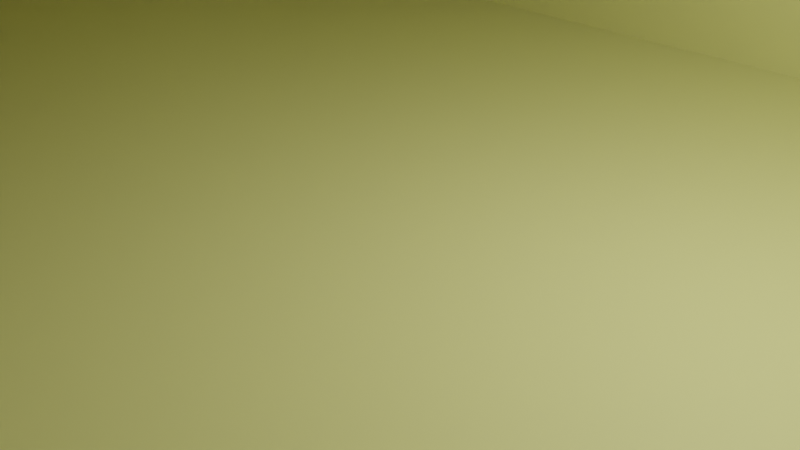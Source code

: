 # Source: mirage_tower_2.blend  (saved by Blender 2.80.45; exported with 4.5.12 LTS)
import bpy
from mathutils import Matrix  # noqa: F401  (used for matrix-valued properties, if any)

bpy.ops.wm.read_factory_settings(use_empty=True)
scene = bpy.context.scene
scene.name = 'Scene'

# ---- collections
col_collection = bpy.data.collections.new('Collection'); scene.collection.children.link(col_collection)
col_miragetower = bpy.data.collections.new('MirageTower'); col_collection.children.link(col_miragetower)
col_tmp = bpy.data.collections.new('tmp'); col_collection.children.link(col_tmp)

# ---- materials (node trees are filled in below, after node groups)
mat_goldstripes = bpy.data.materials.new('GoldStripes')
mat_goldstripes.use_transparent_shadow = False
mat_goldstripes.roughness = 0.25
mat_lightyellow = bpy.data.materials.new('LightYellow')
mat_lightyellow.use_transparent_shadow = False
mat_lightyellow.roughness = 0.25
mat_goldenbrown = bpy.data.materials.new('GoldenBrown')
mat_goldenbrown.use_transparent_shadow = False
mat_goldenbrown.roughness = 0.25
mat_stripes2 = bpy.data.materials.new('Stripes2')
mat_stripes2.use_transparent_shadow = False
mat_stripes2.roughness = 0.25
mat_lightyellow_002 = bpy.data.materials.new('LightYellow.002')
mat_lightyellow_002.use_transparent_shadow = False
mat_lightyellow_002.roughness = 0.25
mat_goldstripes_001 = bpy.data.materials.new('GoldStripes.001')
mat_goldstripes_001.use_transparent_shadow = False
mat_goldstripes_001.roughness = 0.25
mat_goldenbrown_002 = bpy.data.materials.new('GoldenBrown.002')
mat_goldenbrown_002.use_transparent_shadow = False
mat_goldenbrown_002.roughness = 0.25
mat_sunglassdark_002 = bpy.data.materials.new('SunglassDark.002')
mat_sunglassdark_002.use_transparent_shadow = False
mat_sunglassdark_002.roughness = 0.25
mat_stripes2_001 = bpy.data.materials.new('Stripes2.001')
mat_stripes2_001.use_transparent_shadow = False
mat_stripes2_001.roughness = 0.25
mat_lightyellow_001 = bpy.data.materials.new('LightYellow.001')
mat_lightyellow_001.use_transparent_shadow = False
mat_lightyellow_001.roughness = 0.25
mat_material_001 = bpy.data.materials.new('Material.001')
mat_material_001.alpha_threshold = 0.0
mat_material_001.use_transparent_shadow = False
mat_material_001.roughness = 0.5
mat_material_001.line_color = (0.0, 0.0, 0.0, 1.0)
mat_goldenbrown_001 = bpy.data.materials.new('GoldenBrown.001')
mat_goldenbrown_001.use_transparent_shadow = False
mat_goldenbrown_001.roughness = 0.25
mat_sunglassdark_001 = bpy.data.materials.new('SunglassDark.001')
mat_sunglassdark_001.use_transparent_shadow = False
mat_sunglassdark_001.roughness = 0.25

# ---- material node trees
mat_goldstripes.use_nodes = True; mat_goldstripes.node_tree.nodes.clear()
_N = mat_goldstripes.node_tree.nodes; _L = mat_goldstripes.node_tree.links
n0 = _N.new('ShaderNodeOutputMaterial'); n0.name = 'Material Output'; n0.location = (300, 300)
n1 = _N.new('ShaderNodeBsdfPrincipled'); n1.name = 'Principled BSDF'; n1.location = (10, 300)
n1.distribution = 'GGX'
n1.subsurface_method = 'BURLEY'
n1.inputs[3].default_value = 1.45
n2 = _N.new('ShaderNodeMapping'); n2.name = 'Mapping'; n2.location = (-1430, 253)
n2.inputs[2].default_value = (0.0, 1.571, 0.0)
n2.inputs[3].default_value = (22.0, 22.0, 22.0)
n3 = _N.new('ShaderNodeTexGradient'); n3.name = 'Gradient Texture'; n3.location = (-445, 291)
n4 = _N.new('ShaderNodeCombineXYZ'); n4.name = 'Combine XYZ'; n4.location = (-660, 198)
n5 = _N.new('ShaderNodeSeparateXYZ'); n5.name = 'Separate XYZ'; n5.location = (-1074, 226)
n6 = _N.new('ShaderNodeMath'); n6.name = 'Math.001'; n6.location = (-876, 65)
n6.operation = 'MODULO'
n6.inputs[1].default_value = 1.0
n7 = _N.new('ShaderNodeMath'); n7.name = 'Math.002'; n7.location = (-876, -104)
n7.operation = 'MODULO'
n7.inputs[1].default_value = 1.0
n8 = _N.new('ShaderNodeMath'); n8.name = 'Math'; n8.location = (-876, 242)
n8.operation = 'MODULO'
n8.inputs[1].default_value = 1.0
n9 = _N.new('ShaderNodeValToRGB'); n9.name = 'ColorRamp'; n9.location = (-268, 151)
n9.color_ramp.interpolation = 'CONSTANT'
while len(n9.color_ramp.elements) > 1: n9.color_ramp.elements.remove(n9.color_ramp.elements[-1])
n9.color_ramp.elements[0].position = 0.0; n9.color_ramp.elements[0].color = (0.0, 0.0, 0.0, 1.0)
_e = n9.color_ramp.elements.new(0.5); _e.color = (1.0, 1.0, 1.0, 1.0)
n10 = _N.new('ShaderNodeTexCoord'); n10.name = 'Texture Coordinate'; n10.location = (-1641, 279)
_L.new(n1.outputs[0], n0.inputs[0])
_L.new(n3.outputs[1], n9.inputs[0])
_L.new(n9.outputs[0], n1.inputs[0])
_L.new(n2.outputs[0], n5.inputs[0])
_L.new(n5.outputs[0], n8.inputs[0])
_L.new(n4.outputs[0], n3.inputs[0])
_L.new(n8.outputs[0], n4.inputs[0])
_L.new(n5.outputs[1], n6.inputs[0])
_L.new(n5.outputs[2], n7.inputs[0])
_L.new(n6.outputs[0], n4.inputs[1])
_L.new(n7.outputs[0], n4.inputs[2])
_L.new(n10.outputs[0], n2.inputs[0])
n0.is_active_output = True
mat_lightyellow.use_nodes = True; mat_lightyellow.node_tree.nodes.clear()
_N = mat_lightyellow.node_tree.nodes; _L = mat_lightyellow.node_tree.links
n0 = _N.new('ShaderNodeOutputMaterial'); n0.name = 'Material Output'; n0.location = (300, 300)
n1 = _N.new('ShaderNodeBsdfPrincipled'); n1.name = 'Principled BSDF'; n1.location = (10, 300)
n1.distribution = 'GGX'
n1.subsurface_method = 'BURLEY'
n1.inputs[0].default_value = (0.8, 0.7901, 0.3133, 1.0)
n1.inputs[3].default_value = 1.45
_L.new(n1.outputs[0], n0.inputs[0])
n0.is_active_output = True
mat_goldenbrown.use_nodes = True; mat_goldenbrown.node_tree.nodes.clear()
_N = mat_goldenbrown.node_tree.nodes; _L = mat_goldenbrown.node_tree.links
n0 = _N.new('ShaderNodeBsdfAnisotropic'); n0.name = 'Glossy BSDF'; n0.location = (10, 300)
n0.distribution = 'GGX'
n0.inputs[0].default_value = (0.3185, 0.1301, 0.007499, 1.0)
n0.inputs[1].default_value = 0.1453
n1 = _N.new('ShaderNodeBsdfAnisotropic'); n1.name = 'Glossy BSDF.001'; n1.location = (12, 89)
n1.distribution = 'GGX'
n1.inputs[0].default_value = (0.3185, 0.1301, 0.007499, 1.0)
n1.inputs[1].default_value = 0.346
n2 = _N.new('ShaderNodeOutputMaterial'); n2.name = 'Material Output'; n2.location = (383, 402)
n3 = _N.new('ShaderNodeMixShader'); n3.name = 'Mix Shader'; n3.location = (217, 212)
_L.new(n0.outputs[0], n3.inputs[1])
_L.new(n1.outputs[0], n3.inputs[2])
_L.new(n3.outputs[0], n2.inputs[0])
n2.is_active_output = True
mat_stripes2.use_nodes = True; mat_stripes2.node_tree.nodes.clear()
_N = mat_stripes2.node_tree.nodes; _L = mat_stripes2.node_tree.links
n0 = _N.new('ShaderNodeOutputMaterial'); n0.name = 'Material Output'; n0.location = (300, 300)
n1 = _N.new('ShaderNodeBsdfPrincipled'); n1.name = 'Principled BSDF'; n1.location = (10, 300)
n1.distribution = 'GGX'
n1.subsurface_method = 'BURLEY'
n1.inputs[3].default_value = 1.45
_L.new(n1.outputs[0], n0.inputs[0])
n0.is_active_output = True
mat_lightyellow_002.use_nodes = True; mat_lightyellow_002.node_tree.nodes.clear()
_N = mat_lightyellow_002.node_tree.nodes; _L = mat_lightyellow_002.node_tree.links
n0 = _N.new('ShaderNodeOutputMaterial'); n0.name = 'Material Output'; n0.location = (300, 300)
n1 = _N.new('ShaderNodeBsdfPrincipled'); n1.name = 'Principled BSDF'; n1.location = (10, 300)
n1.distribution = 'GGX'
n1.subsurface_method = 'BURLEY'
n1.inputs[0].default_value = (0.8, 0.7901, 0.3133, 1.0)
n1.inputs[3].default_value = 1.45
_L.new(n1.outputs[0], n0.inputs[0])
n0.is_active_output = True
mat_goldenbrown_002.use_nodes = True; mat_goldenbrown_002.node_tree.nodes.clear()
_N = mat_goldenbrown_002.node_tree.nodes; _L = mat_goldenbrown_002.node_tree.links
n0 = _N.new('ShaderNodeBsdfAnisotropic'); n0.name = 'Glossy BSDF'; n0.location = (10, 300)
n0.distribution = 'GGX'
n0.inputs[0].default_value = (0.3185, 0.1301, 0.007499, 1.0)
n0.inputs[1].default_value = 0.1453
n1 = _N.new('ShaderNodeBsdfAnisotropic'); n1.name = 'Glossy BSDF.001'; n1.location = (12, 89)
n1.distribution = 'GGX'
n1.inputs[0].default_value = (0.3185, 0.1301, 0.007499, 1.0)
n1.inputs[1].default_value = 0.346
n2 = _N.new('ShaderNodeOutputMaterial'); n2.name = 'Material Output'; n2.location = (383, 402)
n3 = _N.new('ShaderNodeMixShader'); n3.name = 'Mix Shader'; n3.location = (217, 212)
_L.new(n0.outputs[0], n3.inputs[1])
_L.new(n1.outputs[0], n3.inputs[2])
_L.new(n3.outputs[0], n2.inputs[0])
n2.is_active_output = True
mat_sunglassdark_002.use_nodes = True; mat_sunglassdark_002.node_tree.nodes.clear()
_N = mat_sunglassdark_002.node_tree.nodes; _L = mat_sunglassdark_002.node_tree.links
n0 = _N.new('ShaderNodeOutputMaterial'); n0.name = 'Material Output'; n0.location = (300, 300)
n1 = _N.new('ShaderNodeBsdfPrincipled'); n1.name = 'Principled BSDF'; n1.location = (10, 300)
n1.distribution = 'GGX'
n1.subsurface_method = 'BURLEY'
n1.inputs[0].default_value = (0.01096, 0.01096, 0.01096, 1.0)
n1.inputs[3].default_value = 1.45
_L.new(n1.outputs[0], n0.inputs[0])
n0.is_active_output = True
mat_stripes2_001.use_nodes = True; mat_stripes2_001.node_tree.nodes.clear()
_N = mat_stripes2_001.node_tree.nodes; _L = mat_stripes2_001.node_tree.links
n0 = _N.new('ShaderNodeOutputMaterial'); n0.name = 'Material Output'; n0.location = (300, 300)
n1 = _N.new('ShaderNodeBsdfPrincipled'); n1.name = 'Principled BSDF'; n1.location = (10, 300)
n1.distribution = 'GGX'
n1.subsurface_method = 'BURLEY'
n1.inputs[3].default_value = 1.45
_L.new(n1.outputs[0], n0.inputs[0])
n0.is_active_output = True
mat_lightyellow_001.use_nodes = True; mat_lightyellow_001.node_tree.nodes.clear()
_N = mat_lightyellow_001.node_tree.nodes; _L = mat_lightyellow_001.node_tree.links
n0 = _N.new('ShaderNodeOutputMaterial'); n0.name = 'Material Output'; n0.location = (300, 300)
n1 = _N.new('ShaderNodeBsdfPrincipled'); n1.name = 'Principled BSDF'; n1.location = (10, 300)
n1.distribution = 'GGX'
n1.subsurface_method = 'BURLEY'
n1.inputs[0].default_value = (0.8, 0.7901, 0.3133, 1.0)
n1.inputs[3].default_value = 1.45
_L.new(n1.outputs[0], n0.inputs[0])
n0.is_active_output = True
mat_material_001.use_nodes = True; mat_material_001.node_tree.nodes.clear()
_N = mat_material_001.node_tree.nodes; _L = mat_material_001.node_tree.links
n0 = _N.new('ShaderNodeOutputMaterial'); n0.name = 'Material Output'; n0.location = (300, 300)
n1 = _N.new('ShaderNodeBsdfPrincipled'); n1.name = 'Principled BSDF'; n1.location = (10, 300)
n1.distribution = 'GGX'
n1.subsurface_method = 'BURLEY'
n1.inputs[3].default_value = 1.45
_L.new(n1.outputs[0], n0.inputs[0])
n0.is_active_output = True
mat_goldenbrown_001.use_nodes = True; mat_goldenbrown_001.node_tree.nodes.clear()
_N = mat_goldenbrown_001.node_tree.nodes; _L = mat_goldenbrown_001.node_tree.links
n0 = _N.new('ShaderNodeBsdfAnisotropic'); n0.name = 'Glossy BSDF'; n0.location = (10, 300)
n0.distribution = 'GGX'
n0.inputs[0].default_value = (0.3185, 0.1301, 0.007499, 1.0)
n0.inputs[1].default_value = 0.1453
n1 = _N.new('ShaderNodeBsdfAnisotropic'); n1.name = 'Glossy BSDF.001'; n1.location = (12, 89)
n1.distribution = 'GGX'
n1.inputs[0].default_value = (0.3185, 0.1301, 0.007499, 1.0)
n1.inputs[1].default_value = 0.346
n2 = _N.new('ShaderNodeOutputMaterial'); n2.name = 'Material Output'; n2.location = (383, 402)
n3 = _N.new('ShaderNodeMixShader'); n3.name = 'Mix Shader'; n3.location = (217, 212)
_L.new(n0.outputs[0], n3.inputs[1])
_L.new(n1.outputs[0], n3.inputs[2])
_L.new(n3.outputs[0], n2.inputs[0])
n2.is_active_output = True
mat_sunglassdark_001.use_nodes = True; mat_sunglassdark_001.node_tree.nodes.clear()
_N = mat_sunglassdark_001.node_tree.nodes; _L = mat_sunglassdark_001.node_tree.links
n0 = _N.new('ShaderNodeOutputMaterial'); n0.name = 'Material Output'; n0.location = (300, 300)
n1 = _N.new('ShaderNodeBsdfPrincipled'); n1.name = 'Principled BSDF'; n1.location = (10, 300)
n1.distribution = 'GGX'
n1.subsurface_method = 'BURLEY'
n1.inputs[0].default_value = (0.01096, 0.01096, 0.01096, 1.0)
n1.inputs[3].default_value = 1.45
_L.new(n1.outputs[0], n0.inputs[0])
n0.is_active_output = True

# ---- world
world_world = bpy.data.worlds.new('World'); scene.world = world_world
world_world.use_nodes = True; world_world.node_tree.nodes.clear()
_N = world_world.node_tree.nodes; _L = world_world.node_tree.links
n0 = _N.new('ShaderNodeOutputWorld'); n0.name = 'World Output'; n0.location = (300, 300)
n1 = _N.new('ShaderNodeBackground'); n1.name = 'Background'; n1.location = (10, 300)
n1.inputs[0].default_value = (0.05088, 0.05088, 0.05088, 1.0)
_L.new(n1.outputs[0], n0.inputs[0])
n0.is_active_output = True
world_world.color = (0.05088, 0.05088, 0.05088)
world_world.use_sun_shadow = False
world_world.sun_shadow_jitter_overblur = 0.0

# ---- cameras
cam_camera = bpy.data.cameras.new('Camera')
cam_camera.clip_end = 100.0
cam_camera.ortho_scale = 7.314
cam_camera.dof.focus_distance = 0.0
cam_camera.dof.aperture_fstop = 128.0

# ---- lights
light_light = bpy.data.lights.new('Light', 'POINT')
light_light.transmission_factor = 0.0
light_light.cutoff_distance = 30.0
light_light.energy = 1000.0
light_light.shadow_buffer_clip_start = 1.001
light_light.shadow_soft_size = 0.1
light_light.shadow_maximum_resolution = 0.006
light_light.use_absolute_resolution = True
light_sun = bpy.data.lights.new('Sun', 'SUN')
light_sun.transmission_factor = 0.0
light_sun.angle = 0.2487
light_sun.shadow_buffer_clip_start = 0.5
light_sun.shadow_soft_size = 0.125
light_point = bpy.data.lights.new('Point', 'POINT')
light_point.transmission_factor = 0.0
light_point.energy = 1e+04
light_point.shadow_buffer_clip_start = 0.5
light_point.shadow_soft_size = 0.25
light_point.shadow_maximum_resolution = 0.006
light_point.use_absolute_resolution = True

# ---- meshes
me_cube_009 = bpy.data.meshes.new('Cube.009')
me_cube_009.from_pydata([(-1.0, -1.0, -1.0), (-1.0, -1.0, 1.0), (-1.0, 1.0, -1.0), (-1.0, 1.0, 1.0), (1.0, -1.0, -1.0), (1.0, 1.0, -1.0), (1.0, 1.0, 1.0), (1.0, -1.0, 1.0), (1.001, 1.048, 1.0), (1.001, 1.048, -1.0), (1.21, 1.048, 1.0), (1.21, 1.048, -1.0), (1.21, -1.048, 1.0), (1.21, -1.048, -1.0), (1.001, -1.048, 1.0), (1.001, -1.048, -1.0), (1.176, -1.035, 0.9755), (1.176, -1.035, -0.9712), (1.034, -1.035, -0.9712), (1.034, -1.035, 0.9755), (1.176, -0.9802, 0.9755), (1.176, -0.9802, -0.9712), (1.034, -0.9802, -0.9712), (1.034, -0.9802, 0.9755), (1.15, -0.9802, 0.9521), (1.15, -0.9802, -0.9425), (1.06, -0.9802, -0.9425), (1.06, -0.9802, 0.9521), (1.15, -0.9378, 0.9521), (1.15, -0.9378, -0.9425), (1.06, -0.9378, -0.9425), (1.06, -0.9378, 0.9521), (1.176, 1.048, 0.9755), (1.176, 1.048, -0.9712), (1.034, 1.048, -0.9712), (1.034, 1.048, 0.9755), (1.176, 0.9824, 0.9755), (1.176, 0.9824, -0.9712), (1.034, 0.9824, -0.9712), (1.034, 0.9824, 0.9755), (1.162, 0.9824, -0.9712), (1.069, 0.9824, -0.9712), (1.16, 1.009, -0.9712), (1.068, 1.008, -0.9712), (1.162, 0.9824, 0.9625), (1.069, 0.9824, 0.9625), (1.162, 0.9223, -0.9712), (1.069, 0.9223, -0.9712), (1.16, 0.9486, -0.9712), (1.068, 0.9483, -0.9712), (1.162, 0.9223, 0.9625), (1.069, 0.9223, 0.9625), (-1.0, -1.0, 0.8264), (-1.0, 1.0, 0.8264), (1.0, 1.0, 0.8264), (1.001, 1.048, 0.8264), (1.001, -1.048, 0.8264), (1.0, -1.0, 0.8264), (-1.0, 1.0, 0.4017), (1.0, 1.0, 0.4017), (1.001, 1.048, 0.4017), (1.001, -1.048, 0.4017), (1.0, -1.0, 0.4017), (-1.0, -1.0, 0.4017)], [], [(52, 1, 3, 53), (53, 3, 6, 54), (57, 7, 1, 52), (2, 5, 4, 0), (6, 3, 1, 7), (6, 7, 14, 8), (54, 6, 8, 55), (62, 4, 15, 61), (4, 5, 9, 15), (11, 10, 12, 13), (15, 9, 11, 13), (8, 14, 12, 10), (15, 13, 12, 16, 17, 18), (9, 60, 55, 8, 35, 34, 33, 11), (19, 16, 12, 14, 56, 61, 15, 18), (16, 19, 23, 20), (18, 17, 21, 22), (19, 18, 22, 23), (17, 16, 20, 21), (20, 23, 22, 26, 27, 24), (25, 26, 22, 21, 20, 24), (24, 27, 31, 28), (26, 25, 29, 30), (27, 26, 30, 31), (25, 24, 28, 29), (28, 31, 30, 29), (11, 33, 32, 35, 8, 10), (34, 35, 39, 38), (32, 33, 37, 36), (35, 32, 36, 39), (33, 34, 38, 41, 43, 42, 40, 37), (36, 37, 40, 44, 45, 41, 38, 39), (43, 41, 47, 49), (41, 45, 51, 47), (40, 42, 48, 46), (45, 44, 50, 51), (44, 40, 46, 50), (42, 43, 49, 48), (46, 48, 49, 47, 51, 50), (7, 57, 56, 14), (59, 54, 55, 60), (62, 57, 52, 63), (58, 53, 54, 59), (63, 52, 53, 58), (0, 63, 58, 2), (2, 58, 59, 5), (4, 62, 63, 0), (5, 59, 60, 9), (57, 62, 61, 56)])
me_cube_009.polygons.foreach_set('material_index', [1, 1, 1, 1, 1, 1, 1, 1, 1, 1, 1, 1, 1, 1, 1, 1, 1, 1, 1, 1, 1, 1, 1, 1, 1, 2, 1, 1, 1, 1, 1, 1, 1, 1, 1, 1, 1, 1, 2, 1, 1, 0, 0, 0, 0, 0, 0, 1, 1])
_uv = me_cube_009.uv_layers.new(name='UVMap')
_uv.uv.foreach_set('vector', [0.6033, 0.0, 0.625, 0.0, 0.625, 0.25, 0.6033, 0.25, 0.6033, 0.25, 0.625, 0.25, 0.625, 0.5, 0.6033, 0.5, 0.6033, 0.75, 0.625, 0.75, 0.625, 1.0, 0.6033, 1.0, 0.125, 0.5, 0.375, 0.5, 0.375, 0.75, 0.125, 0.75, 0.625, 0.5, 0.875, 0.5, 0.875, 0.75, 0.625, 0.75, 0.625, 0.5, 0.625, 0.75, 0.625, 0.75, 0.625, 0.5, 0.6033, 0.5, 0.625, 0.5, 0.625, 0.5, 0.6033, 0.5, 0.5502, 0.75, 0.375, 0.75, 0.375, 0.75, 0.5502, 0.75, 0.375, 0.75, 0.375, 0.5, 0.375, 0.5, 0.375, 0.75, 0.375, 0.5, 0.625, 0.5, 0.625, 0.75, 0.375, 0.75, 0.375, 0.75, 0.375, 0.5, 0.375, 0.5, 0.375, 0.75, 0.625, 0.5, 0.625, 0.75, 0.625, 0.75, 0.625, 0.5, 0.375, 0.75, 0.375, 0.75, 0.625, 0.75, 0.6219, 0.75, 0.3786, 0.75, 0.3786, 0.75, 0.375, 0.5, 0.5502, 0.5, 0.6033, 0.5, 0.625, 0.5, 0.6219, 0.5, 0.3786, 0.5, 0.3786, 0.5, 0.375, 0.5, 0.6219, 0.75, 0.6219, 0.75, 0.625, 0.75, 0.625, 0.75, 0.6033, 0.75, 0.5502, 0.75, 0.375, 0.75, 0.3786, 0.75, 0.6219, 0.75, 0.6219, 0.75, 0.6219, 0.75, 0.6219, 0.75, 0.3786, 0.75, 0.3786, 0.75, 0.3786, 0.75, 0.3786, 0.75, 0.6219, 0.75, 0.3786, 0.75, 0.3786, 0.75, 0.6219, 0.75, 0.3786, 0.75, 0.6219, 0.75, 0.6219, 0.75, 0.3786, 0.75, 0.6219, 0.75, 0.6219, 0.75, 0.3786, 0.75, 0.3822, 0.75, 0.619, 0.75, 0.619, 0.75, 0.3822, 0.75, 0.3822, 0.75, 0.3786, 0.75, 0.3786, 0.75, 0.6219, 0.75, 0.619, 0.75, 0.619, 0.75, 0.619, 0.75, 0.619, 0.75, 0.619, 0.75, 0.3822, 0.75, 0.3822, 0.75, 0.3822, 0.75, 0.3822, 0.75, 0.619, 0.75, 0.3822, 0.75, 0.3822, 0.75, 0.619, 0.75, 0.3822, 0.75, 0.619, 0.75, 0.619, 0.75, 0.3822, 0.75, 0.619, 0.75, 0.619, 0.75, 0.3822, 0.75, 0.3822, 0.75, 0.375, 0.5, 0.3786, 0.5, 0.6219, 0.5, 0.6219, 0.5, 0.625, 0.5, 0.625, 0.5, 0.3786, 0.5, 0.6219, 0.5, 0.6219, 0.5, 0.3786, 0.5, 0.6219, 0.5, 0.3786, 0.5, 0.3786, 0.5, 0.6219, 0.5, 0.6219, 0.5, 0.6219, 0.5, 0.6219, 0.5, 0.6219, 0.5, 0.3786, 0.5, 0.3786, 0.5, 0.3786, 0.5, 0.3786, 0.5, 0.3786, 0.5, 0.3786, 0.5, 0.3786, 0.5, 0.3786, 0.5, 0.6219, 0.5, 0.3786, 0.5, 0.3786, 0.5, 0.6203, 0.5, 0.6203, 0.5, 0.3786, 0.5, 0.3786, 0.5, 0.6219, 0.5, 0.3786, 0.5, 0.3786, 0.5, 0.3786, 0.5, 0.3786, 0.5, 0.3786, 0.5, 0.6203, 0.5, 0.6203, 0.5, 0.3786, 0.5, 0.3786, 0.5, 0.3786, 0.5, 0.3786, 0.5, 0.3786, 0.5, 0.6203, 0.5, 0.6203, 0.5, 0.6203, 0.5, 0.6203, 0.5, 0.6203, 0.5, 0.3786, 0.5, 0.3786, 0.5, 0.6203, 0.5, 0.3786, 0.5, 0.3786, 0.5, 0.3786, 0.5, 0.3786, 0.5, 0.3786, 0.5, 0.3786, 0.5, 0.3786, 0.5, 0.3786, 0.5, 0.6203, 0.5, 0.6203, 0.5, 0.625, 0.75, 0.6033, 0.75, 0.6033, 0.75, 0.625, 0.75, 0.5502, 0.5, 0.6033, 0.5, 0.6033, 0.5, 0.5502, 0.5, 0.5502, 0.75, 0.6033, 0.75, 0.6033, 1.0, 0.5502, 1.0, 0.5502, 0.25, 0.6033, 0.25, 0.6033, 0.5, 0.5502, 0.5, 0.5502, 0.0, 0.6033, 0.0, 0.6033, 0.25, 0.5502, 0.25, 0.375, 0.0, 0.5502, 0.0, 0.5502, 0.25, 0.375, 0.25, 0.375, 0.25, 0.5502, 0.25, 0.5502, 0.5, 0.375, 0.5, 0.375, 0.75, 0.5502, 0.75, 0.5502, 1.0, 0.375, 1.0, 0.375, 0.5, 0.5502, 0.5, 0.5502, 0.5, 0.375, 0.5, 0.6033, 0.75, 0.5502, 0.75, 0.5502, 0.75, 0.6033, 0.75])
me_cube_009.materials.append(mat_goldstripes)
me_cube_009.materials.append(mat_lightyellow)
me_cube_009.materials.append(mat_goldenbrown)
me_cube_009.materials.append(mat_stripes2)
me_cube_009.use_remesh_preserve_volume = False
me_cube_009.use_remesh_preserve_attributes = False
me_cube_009.use_mirror_vertex_groups = False
me_cube_009.update()
me_cube_001 = bpy.data.meshes.new('Cube.001')
me_cube_001.from_pydata([(-1.0, -1.0, -1.0), (-1.0, -1.0, 1.0), (-1.0, 1.0, -1.0), (-1.0, 1.0, 1.0), (1.0, -1.0, -1.0), (1.0, 1.0, -1.0), (1.0, 1.0, 1.0), (1.0, -1.0, 1.0), (1.001, 1.048, 1.0), (1.001, 1.048, -1.0), (1.21, 1.048, 1.0), (1.21, 1.048, -1.0), (1.21, -1.048, 1.0), (1.21, -1.048, -1.0), (1.001, -1.048, 1.0), (1.001, -1.048, -1.0), (1.176, -1.035, 0.9755), (1.176, -1.035, -0.9712), (1.034, -1.035, -0.9712), (1.034, -1.035, 0.9755), (1.176, -0.9802, 0.9755), (1.176, -0.9802, -0.9712), (1.034, -0.9802, -0.9712), (1.034, -0.9802, 0.9755), (1.15, -0.9802, 0.9521), (1.15, -0.9802, -0.9425), (1.06, -0.9802, -0.9425), (1.06, -0.9802, 0.9521), (1.15, -0.9378, 0.9521), (1.15, -0.9378, -0.9425), (1.06, -0.9378, -0.9425), (1.06, -0.9378, 0.9521), (1.176, 1.048, 0.9755), (1.176, 1.048, -0.9712), (1.034, 1.048, -0.9712), (1.034, 1.048, 0.9755), (1.176, 0.9824, 0.9755), (1.176, 0.9824, -0.9712), (1.034, 0.9824, -0.9712), (1.034, 0.9824, 0.9755), (1.162, 0.9824, -0.9712), (1.069, 0.9824, -0.9712), (1.16, 1.009, -0.9712), (1.068, 1.008, -0.9712), (1.162, 0.9824, 0.9625), (1.069, 0.9824, 0.9625), (1.162, 0.9223, -0.9712), (1.069, 0.9223, -0.9712), (1.16, 0.9486, -0.9712), (1.068, 0.9483, -0.9712), (1.162, 0.9223, 0.9625), (1.069, 0.9223, 0.9625), (-1.0, -1.0, 0.8264), (-1.0, 1.0, 0.8264), (1.0, 1.0, 0.8264), (1.001, 1.048, 0.8264), (1.001, -1.048, 0.8264), (1.0, -1.0, 0.8264), (-1.0, 1.0, 0.4017), (1.0, 1.0, 0.4017), (1.001, 1.048, 0.4017), (1.001, -1.048, 0.4017), (1.0, -1.0, 0.4017), (-1.0, -1.0, 0.4017)], [], [(52, 1, 3, 53), (53, 3, 6, 54), (57, 7, 1, 52), (2, 5, 4, 0), (6, 3, 1, 7), (6, 7, 14, 8), (54, 6, 8, 55), (62, 4, 15, 61), (4, 5, 9, 15), (11, 10, 12, 13), (15, 9, 11, 13), (8, 14, 12, 10), (15, 13, 12, 16, 17, 18), (9, 60, 55, 8, 35, 34, 33, 11), (19, 16, 12, 14, 56, 61, 15, 18), (16, 19, 23, 20), (18, 17, 21, 22), (19, 18, 22, 23), (17, 16, 20, 21), (20, 23, 22, 26, 27, 24), (25, 26, 22, 21, 20, 24), (24, 27, 31, 28), (26, 25, 29, 30), (27, 26, 30, 31), (25, 24, 28, 29), (28, 31, 30, 29), (11, 33, 32, 35, 8, 10), (34, 35, 39, 38), (32, 33, 37, 36), (35, 32, 36, 39), (33, 34, 38, 41, 43, 42, 40, 37), (36, 37, 40, 44, 45, 41, 38, 39), (43, 41, 47, 49), (41, 45, 51, 47), (40, 42, 48, 46), (45, 44, 50, 51), (44, 40, 46, 50), (42, 43, 49, 48), (46, 48, 49, 47, 51, 50), (7, 57, 56, 14), (59, 54, 55, 60), (62, 57, 52, 63), (58, 53, 54, 59), (63, 52, 53, 58), (0, 63, 58, 2), (2, 58, 59, 5), (4, 62, 63, 0), (5, 59, 60, 9), (57, 62, 61, 56)])
me_cube_001.polygons.foreach_set('material_index', [0, 0, 0, 0, 0, 0, 0, 0, 0, 0, 0, 0, 0, 0, 0, 0, 0, 0, 0, 0, 0, 0, 0, 0, 0, 2, 0, 0, 0, 0, 0, 0, 0, 0, 0, 0, 0, 0, 2, 0, 0, 3, 3, 3, 4, 0, 1, 0, 0])
_uv = me_cube_001.uv_layers.new(name='UVMap')
_uv.uv.foreach_set('vector', [0.6033, 0.0, 0.625, 0.0, 0.625, 0.25, 0.6033, 0.25, 0.6033, 0.25, 0.625, 0.25, 0.625, 0.5, 0.6033, 0.5, 0.6033, 0.75, 0.625, 0.75, 0.625, 1.0, 0.6033, 1.0, 0.125, 0.5, 0.375, 0.5, 0.375, 0.75, 0.125, 0.75, 0.625, 0.5, 0.875, 0.5, 0.875, 0.75, 0.625, 0.75, 0.625, 0.5, 0.625, 0.75, 0.625, 0.75, 0.625, 0.5, 0.6033, 0.5, 0.625, 0.5, 0.625, 0.5, 0.6033, 0.5, 0.5502, 0.75, 0.375, 0.75, 0.375, 0.75, 0.5502, 0.75, 0.375, 0.75, 0.375, 0.5, 0.375, 0.5, 0.375, 0.75, 0.375, 0.5, 0.625, 0.5, 0.625, 0.75, 0.375, 0.75, 0.375, 0.75, 0.375, 0.5, 0.375, 0.5, 0.375, 0.75, 0.625, 0.5, 0.625, 0.75, 0.625, 0.75, 0.625, 0.5, 0.375, 0.75, 0.375, 0.75, 0.625, 0.75, 0.6219, 0.75, 0.3786, 0.75, 0.3786, 0.75, 0.375, 0.5, 0.5502, 0.5, 0.6033, 0.5, 0.625, 0.5, 0.6219, 0.5, 0.3786, 0.5, 0.3786, 0.5, 0.375, 0.5, 0.6219, 0.75, 0.6219, 0.75, 0.625, 0.75, 0.625, 0.75, 0.6033, 0.75, 0.5502, 0.75, 0.375, 0.75, 0.3786, 0.75, 0.6219, 0.75, 0.6219, 0.75, 0.6219, 0.75, 0.6219, 0.75, 0.3786, 0.75, 0.3786, 0.75, 0.3786, 0.75, 0.3786, 0.75, 0.6219, 0.75, 0.3786, 0.75, 0.3786, 0.75, 0.6219, 0.75, 0.3786, 0.75, 0.6219, 0.75, 0.6219, 0.75, 0.3786, 0.75, 0.6219, 0.75, 0.6219, 0.75, 0.3786, 0.75, 0.3822, 0.75, 0.619, 0.75, 0.619, 0.75, 0.3822, 0.75, 0.3822, 0.75, 0.3786, 0.75, 0.3786, 0.75, 0.6219, 0.75, 0.619, 0.75, 0.619, 0.75, 0.619, 0.75, 0.619, 0.75, 0.619, 0.75, 0.3822, 0.75, 0.3822, 0.75, 0.3822, 0.75, 0.3822, 0.75, 0.619, 0.75, 0.3822, 0.75, 0.3822, 0.75, 0.619, 0.75, 0.3822, 0.75, 0.619, 0.75, 0.619, 0.75, 0.3822, 0.75, 0.619, 0.75, 0.619, 0.75, 0.3822, 0.75, 0.3822, 0.75, 0.375, 0.5, 0.3786, 0.5, 0.6219, 0.5, 0.6219, 0.5, 0.625, 0.5, 0.625, 0.5, 0.3786, 0.5, 0.6219, 0.5, 0.6219, 0.5, 0.3786, 0.5, 0.6219, 0.5, 0.3786, 0.5, 0.3786, 0.5, 0.6219, 0.5, 0.6219, 0.5, 0.6219, 0.5, 0.6219, 0.5, 0.6219, 0.5, 0.3786, 0.5, 0.3786, 0.5, 0.3786, 0.5, 0.3786, 0.5, 0.3786, 0.5, 0.3786, 0.5, 0.3786, 0.5, 0.3786, 0.5, 0.6219, 0.5, 0.3786, 0.5, 0.3786, 0.5, 0.6203, 0.5, 0.6203, 0.5, 0.3786, 0.5, 0.3786, 0.5, 0.6219, 0.5, 0.3786, 0.5, 0.3786, 0.5, 0.3786, 0.5, 0.3786, 0.5, 0.3786, 0.5, 0.6203, 0.5, 0.6203, 0.5, 0.3786, 0.5, 0.3786, 0.5, 0.3786, 0.5, 0.3786, 0.5, 0.3786, 0.5, 0.6203, 0.5, 0.6203, 0.5, 0.6203, 0.5, 0.6203, 0.5, 0.6203, 0.5, 0.3786, 0.5, 0.3786, 0.5, 0.6203, 0.5, 0.3786, 0.5, 0.3786, 0.5, 0.3786, 0.5, 0.3786, 0.5, 0.3786, 0.5, 0.3786, 0.5, 0.3786, 0.5, 0.3786, 0.5, 0.6203, 0.5, 0.6203, 0.5, 0.625, 0.75, 0.6033, 0.75, 0.6033, 0.75, 0.625, 0.75, 0.5502, 0.5, 0.6033, 0.5, 0.6033, 0.5, 0.5502, 0.5, 0.5502, 0.75, 0.6033, 0.75, 0.6033, 1.0, 0.5502, 1.0, 0.5502, 0.25, 0.6033, 0.25, 0.6033, 0.5, 0.5502, 0.5, 0.5502, 0.0, 0.6033, 0.0, 0.6033, 0.25, 0.5502, 0.25, 0.375, 0.0, 0.5502, 0.0, 0.5502, 0.25, 0.375, 0.25, 0.375, 0.25, 0.5502, 0.25, 0.5502, 0.5, 0.375, 0.5, 0.375, 0.75, 0.5502, 0.75, 0.5502, 1.0, 0.375, 1.0, 0.375, 0.5, 0.5502, 0.5, 0.5502, 0.5, 0.375, 0.5, 0.6033, 0.75, 0.5502, 0.75, 0.5502, 0.75, 0.6033, 0.75])
me_cube_001.materials.append(mat_lightyellow_002)
me_cube_001.materials.append(mat_goldstripes_001)
me_cube_001.materials.append(mat_goldenbrown_002)
me_cube_001.materials.append(mat_sunglassdark_002)
me_cube_001.materials.append(mat_goldstripes_001)
me_cube_001.materials.append(mat_stripes2_001)
me_cube_001.use_remesh_preserve_volume = False
me_cube_001.use_remesh_preserve_attributes = False
me_cube_001.use_mirror_vertex_groups = False
me_cube_001.update()
me_cube_004 = bpy.data.meshes.new('Cube.004')
me_cube_004.from_pydata([(1.499, -1.755, -1.0), (1.318, -1.016, -1.0), (1.472, -1.631, 0.976), (1.472, -1.631, -0.9707), (1.352, -1.132, -0.9707), (1.352, -1.132, 0.976), (1.487, -1.602, 0.976), (1.487, -1.602, -0.9707), (1.367, -1.103, -0.9707), (1.367, -1.103, 0.976), (1.465, -1.511, 0.9526), (1.465, -1.511, -0.942), (1.389, -1.194, -0.942), (1.389, -1.194, 0.9526), (1.476, -1.488, 0.9526), (1.476, -1.488, -0.942), (1.4, -1.171, -0.942), (1.4, -1.171, 0.9526), (1.319, 1.014, 1.0), (1.499, -1.755, 1.0), (1.318, -1.016, 1.0), (1.853, 0.2978, 1.0), (1.852, -0.3106, 1.0), (1.319, 0.9999, -1.003), (1.5, 1.739, -1.003), (1.853, 0.2978, -1.0), (1.852, -0.3106, -1.0), (1.852, -0.2129, 0.9762), (1.853, 0.2129, -0.9705), (1.853, 0.2129, 0.9762), (1.852, -0.2129, -0.9705), (1.837, -0.2129, 0.9762), (1.837, -0.2129, -0.9705), (1.837, 0.2129, -0.9705), (1.837, 0.2129, 0.9762), (1.349, 1.111, 0.9732), (1.349, 1.111, -0.9735), (1.471, 1.601, -0.9735), (1.471, 1.601, 0.9732), (1.356, 1.051, 0.9732), (1.356, 1.051, -0.9735), (1.479, 1.541, -0.9735), (1.479, 1.541, 0.9732), (1.379, 1.141, 0.9498), (1.379, 1.141, -0.9448), (1.456, 1.452, -0.9448), (1.456, 1.452, 0.9498), (1.384, 1.095, 0.9498), (1.384, 1.095, -0.9448), (1.462, 1.406, -0.9448), (1.462, 1.406, 0.9498), (1.5, 1.754, 1.0)], [], [(1, 0, 19, 2, 3, 4), (5, 2, 19, 20, 1, 4), (2, 5, 9, 6), (4, 3, 7, 8), (5, 4, 8, 9), (3, 2, 6, 7), (6, 9, 8, 12, 13, 10), (11, 12, 8, 7, 6, 10), (10, 13, 17, 14), (12, 11, 15, 16), (13, 12, 16, 17), (11, 10, 14, 15), (14, 17, 16, 15), (20, 18, 23, 1), (22, 19, 0, 26), (51, 21, 25, 24), (21, 29, 28, 30, 26, 25), (24, 23, 18, 35, 36, 37), (21, 51, 18, 20, 19, 22), (24, 25, 26, 0, 1, 23), (26, 30, 27, 29, 21, 22), (29, 27, 31, 34), (30, 28, 33, 32), (28, 29, 34, 33), (27, 30, 32, 31), (31, 32, 33, 34), (38, 35, 18, 51, 24, 37), (35, 38, 42, 39), (37, 36, 40, 41), (38, 37, 41, 42), (36, 35, 39, 40), (39, 42, 41, 45, 46, 43), (44, 45, 41, 40, 39, 43), (43, 46, 50, 47), (45, 44, 48, 49), (46, 45, 49, 50), (44, 43, 47, 48), (47, 50, 49, 48)])
me_cube_004.polygons.foreach_set('material_index', [0, 0, 0, 0, 0, 0, 0, 0, 0, 0, 0, 0, 2, 0, 0, 0, 0, 0, 0, 0, 0, 0, 0, 0, 0, 2, 0, 0, 0, 0, 0, 0, 0, 0, 0, 0, 0, 2])
_uv = me_cube_004.uv_layers.new(name='UVMap')
_uv.uv.foreach_set('vector', [0.375, 0.75, 0.375, 0.75, 0.625, 0.75, 0.6219, 0.75, 0.3786, 0.75, 0.3786, 0.75, 0.6219, 0.75, 0.6219, 0.75, 0.625, 0.75, 0.625, 0.75, 0.375, 0.75, 0.3786, 0.75, 0.6219, 0.75, 0.6219, 0.75, 0.6219, 0.75, 0.6219, 0.75, 0.3786, 0.75, 0.3786, 0.75, 0.3786, 0.75, 0.3786, 0.75, 0.6219, 0.75, 0.3786, 0.75, 0.3786, 0.75, 0.6219, 0.75, 0.3786, 0.75, 0.6219, 0.75, 0.6219, 0.75, 0.3786, 0.75, 0.6219, 0.75, 0.6219, 0.75, 0.3786, 0.75, 0.3822, 0.75, 0.619, 0.75, 0.619, 0.75, 0.3822, 0.75, 0.3822, 0.75, 0.3786, 0.75, 0.3786, 0.75, 0.6219, 0.75, 0.619, 0.75, 0.619, 0.75, 0.619, 0.75, 0.619, 0.75, 0.619, 0.75, 0.3822, 0.75, 0.3822, 0.75, 0.3822, 0.75, 0.3822, 0.75, 0.619, 0.75, 0.3822, 0.75, 0.3822, 0.75, 0.619, 0.75, 0.3822, 0.75, 0.619, 0.75, 0.619, 0.75, 0.3822, 0.75, 0.619, 0.75, 0.619, 0.75, 0.3822, 0.75, 0.3822, 0.75, 0.0, 0.0, 0.0, 0.0, 0.0, 0.0, 0.0, 0.0, 0.0, 0.0, 0.0, 0.0, 0.0, 0.0, 0.0, 0.0, 0.0, 0.0, 0.0, 0.0, 0.0, 0.0, 0.0, 0.0, 0.0, 0.0, 0.0, 0.0, 0.0, 0.0, 0.0, 0.0, 0.0, 0.0, 0.0, 0.0, 0.375, 0.75, 0.375, 0.75, 0.625, 0.75, 0.6219, 0.75, 0.3786, 0.75, 0.3786, 0.75, 0.0, 0.0, 0.0, 0.0, 0.0, 0.0, 0.0, 0.0, 0.0, 0.0, 0.0, 0.0, 0.0, 0.0, 0.0, 0.0, 0.0, 0.0, 0.0, 0.0, 0.0, 0.0, 0.0, 0.0, 0.0, 0.0, 0.0, 0.0, 0.0, 0.0, 0.0, 0.0, 0.0, 0.0, 0.0, 0.0, 0.0, 0.0, 0.0, 0.0, 0.0, 0.0, 0.0, 0.0, 0.0, 0.0, 0.0, 0.0, 0.0, 0.0, 0.0, 0.0, 0.0, 0.0, 0.0, 0.0, 0.0, 0.0, 0.0, 0.0, 0.0, 0.0, 0.0, 0.0, 0.0, 0.0, 0.0, 0.0, 0.0, 0.0, 0.0, 0.0, 0.0, 0.0, 0.0, 0.0, 0.6219, 0.75, 0.6219, 0.75, 0.625, 0.75, 0.625, 0.75, 0.375, 0.75, 0.3786, 0.75, 0.6219, 0.75, 0.6219, 0.75, 0.6219, 0.75, 0.6219, 0.75, 0.3786, 0.75, 0.3786, 0.75, 0.3786, 0.75, 0.3786, 0.75, 0.6219, 0.75, 0.3786, 0.75, 0.3786, 0.75, 0.6219, 0.75, 0.3786, 0.75, 0.6219, 0.75, 0.6219, 0.75, 0.3786, 0.75, 0.6219, 0.75, 0.6219, 0.75, 0.3786, 0.75, 0.3822, 0.75, 0.619, 0.75, 0.619, 0.75, 0.3822, 0.75, 0.3822, 0.75, 0.3786, 0.75, 0.3786, 0.75, 0.6219, 0.75, 0.619, 0.75, 0.619, 0.75, 0.619, 0.75, 0.619, 0.75, 0.619, 0.75, 0.3822, 0.75, 0.3822, 0.75, 0.3822, 0.75, 0.3822, 0.75, 0.619, 0.75, 0.3822, 0.75, 0.3822, 0.75, 0.619, 0.75, 0.3822, 0.75, 0.619, 0.75, 0.619, 0.75, 0.3822, 0.75, 0.619, 0.75, 0.619, 0.75, 0.3822, 0.75, 0.3822, 0.75])
me_cube_004.materials.append(mat_lightyellow_001)
me_cube_004.materials.append(mat_material_001)
me_cube_004.materials.append(mat_goldenbrown_001)
me_cube_004.materials.append(mat_sunglassdark_001)
me_cube_004.use_remesh_preserve_volume = False
me_cube_004.use_remesh_preserve_attributes = False
me_cube_004.use_mirror_vertex_groups = False
me_cube_004.update()
me_cube_002 = bpy.data.meshes.new('Cube.002')
me_cube_002.from_pydata([(-1.0, -1.0, -1.0), (-1.0, -1.0, 1.0), (-1.0, 1.0, -1.0), (-1.0, 1.0, 1.0), (1.0, -1.0, -1.0), (1.0, -1.0, 1.0), (1.0, 1.0, -1.0), (1.0, 1.0, 1.0)], [], [(0, 1, 3, 2), (2, 3, 7, 6), (6, 7, 5, 4), (4, 5, 1, 0), (2, 6, 4, 0), (7, 3, 1, 5)])
_uv = me_cube_002.uv_layers.new(name='UVMap')
_uv.uv.foreach_set('vector', [0.375, 0.0, 0.625, 0.0, 0.625, 0.25, 0.375, 0.25, 0.375, 0.25, 0.625, 0.25, 0.625, 0.5, 0.375, 0.5, 0.375, 0.5, 0.625, 0.5, 0.625, 0.75, 0.375, 0.75, 0.375, 0.75, 0.625, 0.75, 0.625, 1.0, 0.375, 1.0, 0.125, 0.5, 0.375, 0.5, 0.375, 0.75, 0.125, 0.75, 0.625, 0.5, 0.875, 0.5, 0.875, 0.75, 0.625, 0.75])
me_cube_002.materials.append(mat_goldstripes)
me_cube_002.use_remesh_preserve_volume = False
me_cube_002.use_remesh_preserve_attributes = False
me_cube_002.use_mirror_vertex_groups = False
me_cube_002.update()
me_plane = bpy.data.meshes.new('Plane')
me_plane.from_pydata([(-1.0, -1.0, 0.0), (1.0, -1.0, 0.0), (-1.0, 1.0, 0.0), (1.0, 1.0, 0.0)], [], [(0, 1, 3, 2)])
_uv = me_plane.uv_layers.new(name='UVMap')
_uv.uv.foreach_set('vector', [0.0, 0.0, 1.0, 0.0, 1.0, 1.0, 0.0, 1.0])
me_plane.materials.append(mat_goldstripes)
me_plane.use_remesh_preserve_volume = False
me_plane.use_remesh_preserve_attributes = False
me_plane.use_mirror_vertex_groups = False
me_plane.update()

# ---- objects
ob_light = bpy.data.objects.new('Light', light_light)
ob_camera = bpy.data.objects.new('Camera', cam_camera)
ob_sun = bpy.data.objects.new('Sun', light_sun)
ob_point = bpy.data.objects.new('Point', light_point)
ob_reartower = bpy.data.objects.new('RearTower', me_cube_009)
ob_lefttower = bpy.data.objects.new('LeftTower', me_cube_001)
ob_righttower = bpy.data.objects.new('RightTower', me_cube_001)
ob_towerhub = bpy.data.objects.new('TowerHub', me_cube_004)
ob_cube = bpy.data.objects.new('Cube', me_cube_002)
ob_plane = bpy.data.objects.new('Plane', me_plane)

# ---- transforms, parenting, visibility, modifiers, constraints
ob_light.location = (4.076, 1.005, 5.904)
ob_light.rotation_euler = (0.6503, 0.05522, 1.866)
ob_light.lock_rotations_4d = False
ob_light.empty_display_type = 'ARROWS'
ob_light.color = (0.0, 0.0, 0.0, 0.0)
ob_light.lineart.crease_threshold = 0.0
ob_camera.location = (7.359, -6.926, 4.958)
ob_camera.rotation_euler = (1.109, 0.0, 0.8149)
ob_camera.lock_rotations_4d = False
ob_camera.empty_display_type = 'ARROWS'
ob_camera.color = (0.0, 0.0, 0.0, 0.0)
ob_camera.display_type = 'WIRE'
ob_camera.lineart.crease_threshold = 0.0
ob_sun.location = (-64.2, 31.78, 232.1)
ob_sun.lineart.crease_threshold = 0.0
ob_point.location = (26.45, 95.82, 73.01)
ob_point.lineart.crease_threshold = 0.0
ob_reartower.location = (-1.291e-32, 73.28, 50.0)
ob_reartower.rotation_euler = (0.0, -0.0, 1.571)
ob_reartower.scale = (-50.17, 12.28, 50.0)
ob_reartower.lineart.crease_threshold = 0.0
ob_lefttower.location = (-62.54, -59.73, 50.0)
ob_lefttower.rotation_euler = (0.0, -0.0, -2.356)
ob_lefttower.scale = (-50.17, 12.28, 50.0)
ob_lefttower.lineart.crease_threshold = 0.0
ob_righttower.location = (59.62, -57.07, 50.0)
ob_righttower.rotation_euler = (0.0, -0.0, -0.7854)
ob_righttower.scale = (-50.17, 12.28, 50.0)
ob_righttower.lineart.crease_threshold = 0.0
ob_towerhub.location = (-1.291e-32, 73.28, 50.0)
ob_towerhub.rotation_euler = (0.0, -0.0, 1.571)
ob_towerhub.scale = (-50.17, 12.28, 50.0)
ob_towerhub.lineart.crease_threshold = 0.0
ob_cube.location = (-21.08, 182.5, 1.456)
ob_cube.scale = (8.681, 8.681, 8.681)
ob_cube.lineart.crease_threshold = 0.0
ob_plane.location = (-81.9, 223.3, -0.6073)
ob_plane.rotation_euler = (-0.0, 1.571, 0.0)
ob_plane.scale = (17.41, 17.41, 17.41)
ob_plane.lineart.crease_threshold = 0.0

# ---- collection membership
col_collection.objects.link(ob_light)
col_collection.objects.link(ob_camera)
col_collection.objects.link(ob_sun)
col_collection.objects.link(ob_point)
col_miragetower.objects.link(ob_reartower)
col_miragetower.objects.link(ob_lefttower)
col_miragetower.objects.link(ob_righttower)
col_miragetower.objects.link(ob_towerhub)
col_tmp.objects.link(ob_cube)
col_tmp.objects.link(ob_plane)

# ---- scene / render settings (as saved in the file)
scene.camera = ob_camera
scene.frame_start = 1; scene.frame_end = 250; scene.frame_set(1)
scene.render.engine = 'BLENDER_EEVEE_NEXT'
scene.cycles.use_denoising = False
scene.cycles.samples = 128
scene.cycles.sampling_pattern = 'TABULATED_SOBOL'
scene.cycles.use_adaptive_sampling = False
scene.cycles.use_light_tree = False
scene.view_settings.view_transform = 'Filmic'
bpy.context.view_layer.update()

